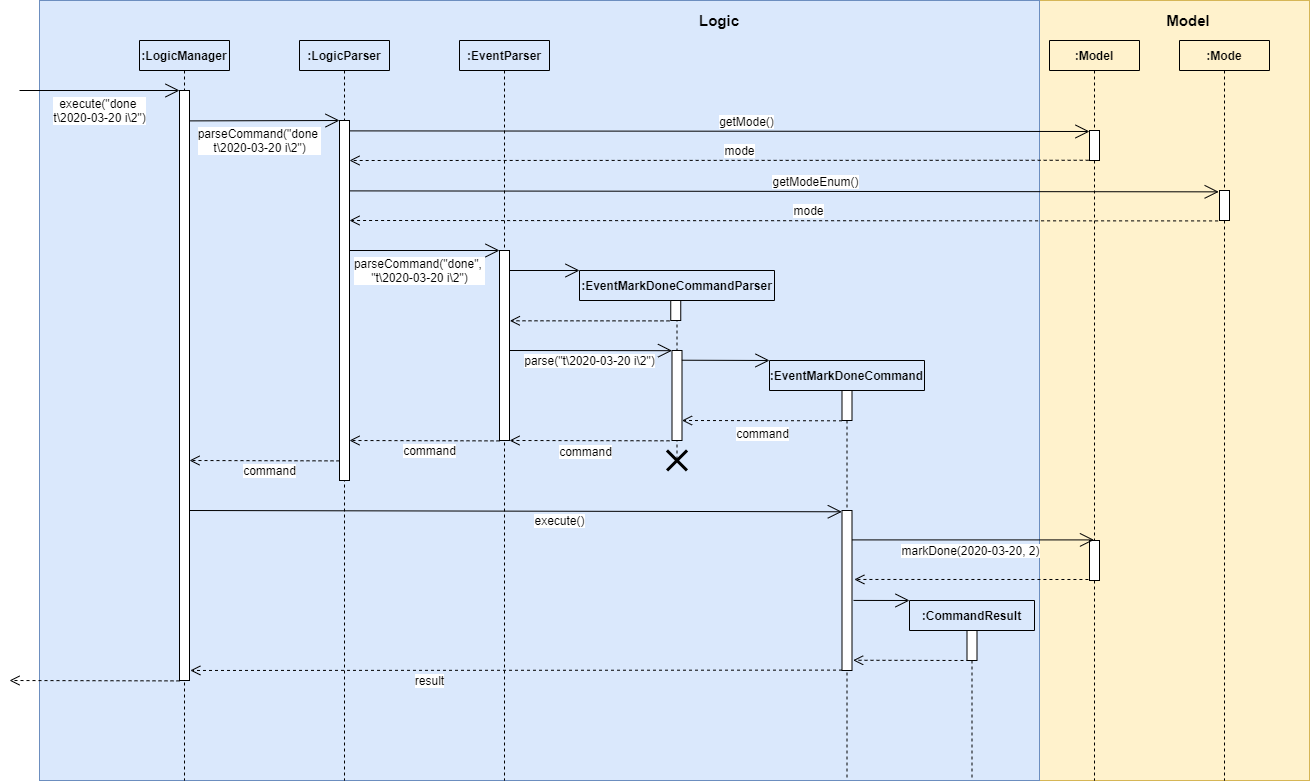

The diagram above was exported from draw.io. Its source (the exported page's mxGraphModel, read from the mxfile embedded in the PNG):
<mxGraphModel dx="665" dy="369" grid="1" gridSize="10" guides="1" tooltips="1" connect="1" arrows="1" fold="1" page="1" pageScale="1" pageWidth="1169" pageHeight="827" math="0" shadow="0">
  <root>
    <mxCell id="0" />
    <mxCell id="1" parent="0" />
    <mxCell id="rxTabpolAkKmEkgtnXln-80" value="" style="rounded=0;whiteSpace=wrap;html=1;fillColor=#fff2cc;strokeColor=#d6b656;" parent="1" vertex="1">
      <mxGeometry x="1040" width="270" height="780" as="geometry" />
    </mxCell>
    <mxCell id="rxTabpolAkKmEkgtnXln-79" value="" style="rounded=0;whiteSpace=wrap;html=1;fillColor=#dae8fc;strokeColor=#6c8ebf;" parent="1" vertex="1">
      <mxGeometry x="40" width="1000" height="780" as="geometry" />
    </mxCell>
    <mxCell id="rxTabpolAkKmEkgtnXln-36" value=":EventMarkDoneCommandParser" style="swimlane;fontStyle=1;childLayout=stackLayout;horizontal=1;startSize=30;fillColor=none;horizontalStack=0;resizeParent=1;resizeParentMax=0;resizeLast=0;collapsible=1;marginBottom=0;" parent="1" vertex="1">
      <mxGeometry x="580" y="270" width="195" height="30" as="geometry" />
    </mxCell>
    <mxCell id="rxTabpolAkKmEkgtnXln-72" value="" style="shape=umlLifeline;participant=umlEntity;perimeter=lifelinePerimeter;whiteSpace=wrap;html=1;container=1;collapsible=0;recursiveResize=0;verticalAlign=top;spacingTop=36;labelBackgroundColor=#ffffff;outlineConnect=0;size=0;" parent="1" vertex="1">
      <mxGeometry x="937.5" y="630" width="70" height="150" as="geometry" />
    </mxCell>
    <mxCell id="rxTabpolAkKmEkgtnXln-55" value="" style="shape=umlLifeline;participant=umlEntity;perimeter=lifelinePerimeter;whiteSpace=wrap;html=1;container=1;collapsible=0;recursiveResize=0;verticalAlign=top;spacingTop=36;labelBackgroundColor=#ffffff;outlineConnect=0;size=0;" parent="1" vertex="1">
      <mxGeometry x="812.5" y="390" width="70" height="390" as="geometry" />
    </mxCell>
    <mxCell id="rxTabpolAkKmEkgtnXln-61" value="" style="html=1;points=[];perimeter=orthogonalPerimeter;" parent="rxTabpolAkKmEkgtnXln-55" vertex="1">
      <mxGeometry x="30" y="120" width="10" height="160" as="geometry" />
    </mxCell>
    <mxCell id="rxTabpolAkKmEkgtnXln-6" value="" style="shape=umlLifeline;participant=umlEntity;perimeter=lifelinePerimeter;whiteSpace=wrap;html=1;container=1;collapsible=0;recursiveResize=0;verticalAlign=top;spacingTop=36;labelBackgroundColor=#ffffff;outlineConnect=0;size=0;" parent="1" vertex="1">
      <mxGeometry x="150" y="70" width="70" height="710" as="geometry" />
    </mxCell>
    <mxCell id="rxTabpolAkKmEkgtnXln-7" value="" style="html=1;points=[];perimeter=orthogonalPerimeter;" parent="rxTabpolAkKmEkgtnXln-6" vertex="1">
      <mxGeometry x="30" y="20" width="10" height="590" as="geometry" />
    </mxCell>
    <mxCell id="rxTabpolAkKmEkgtnXln-8" value="&lt;font style=&quot;font-size: 12px&quot;&gt;execute(&quot;done &lt;br&gt;t\2020-03-20 i\2&quot;)&lt;/font&gt;" style="endArrow=open;endFill=1;endSize=12;html=1;" parent="1" edge="1">
      <mxGeometry y="-20" width="160" relative="1" as="geometry">
        <mxPoint x="20" y="90" as="sourcePoint" />
        <mxPoint x="180" y="90" as="targetPoint" />
        <mxPoint as="offset" />
      </mxGeometry>
    </mxCell>
    <mxCell id="rxTabpolAkKmEkgtnXln-2" value=":LogicManager" style="swimlane;fontStyle=1;childLayout=stackLayout;horizontal=1;startSize=30;fillColor=none;horizontalStack=0;resizeParent=1;resizeParentMax=0;resizeLast=0;collapsible=1;marginBottom=0;" parent="1" vertex="1">
      <mxGeometry x="140" y="40" width="90" height="30" as="geometry" />
    </mxCell>
    <mxCell id="rxTabpolAkKmEkgtnXln-9" value="" style="shape=umlLifeline;participant=umlEntity;perimeter=lifelinePerimeter;whiteSpace=wrap;html=1;container=1;collapsible=0;recursiveResize=0;verticalAlign=top;spacingTop=36;labelBackgroundColor=#ffffff;outlineConnect=0;size=0;" parent="1" vertex="1">
      <mxGeometry x="310" y="70" width="70" height="710" as="geometry" />
    </mxCell>
    <mxCell id="rxTabpolAkKmEkgtnXln-10" value="" style="html=1;points=[];perimeter=orthogonalPerimeter;" parent="rxTabpolAkKmEkgtnXln-9" vertex="1">
      <mxGeometry x="30" y="50" width="10" height="360" as="geometry" />
    </mxCell>
    <mxCell id="rxTabpolAkKmEkgtnXln-11" value=":LogicParser" style="swimlane;fontStyle=1;childLayout=stackLayout;horizontal=1;startSize=30;fillColor=none;horizontalStack=0;resizeParent=1;resizeParentMax=0;resizeLast=0;collapsible=1;marginBottom=0;" parent="1" vertex="1">
      <mxGeometry x="300" y="40" width="90" height="30" as="geometry" />
    </mxCell>
    <mxCell id="rxTabpolAkKmEkgtnXln-12" value="&lt;font style=&quot;font-size: 12px&quot;&gt;parseCommand(&quot;done &lt;br&gt;t\2020-03-20 i\2&quot;)&lt;/font&gt;" style="endArrow=open;endFill=1;endSize=12;html=1;exitX=1.088;exitY=0.101;exitDx=0;exitDy=0;exitPerimeter=0;" parent="1" edge="1">
      <mxGeometry x="-0.0737" y="-20" width="160" relative="1" as="geometry">
        <mxPoint x="190.88" y="120.38999999999999" as="sourcePoint" />
        <mxPoint x="340" y="120" as="targetPoint" />
        <mxPoint as="offset" />
      </mxGeometry>
    </mxCell>
    <mxCell id="rxTabpolAkKmEkgtnXln-13" value="" style="shape=umlLifeline;participant=umlEntity;perimeter=lifelinePerimeter;whiteSpace=wrap;html=1;container=1;collapsible=0;recursiveResize=0;verticalAlign=top;spacingTop=36;labelBackgroundColor=#ffffff;outlineConnect=0;size=0;" parent="1" vertex="1">
      <mxGeometry x="1060" y="70" width="70" height="710" as="geometry" />
    </mxCell>
    <mxCell id="rxTabpolAkKmEkgtnXln-14" value="" style="html=1;points=[];perimeter=orthogonalPerimeter;" parent="rxTabpolAkKmEkgtnXln-13" vertex="1">
      <mxGeometry x="30" y="60" width="10" height="30" as="geometry" />
    </mxCell>
    <mxCell id="rxTabpolAkKmEkgtnXln-62" value="" style="html=1;points=[];perimeter=orthogonalPerimeter;" parent="rxTabpolAkKmEkgtnXln-13" vertex="1">
      <mxGeometry x="30" y="470" width="10" height="40" as="geometry" />
    </mxCell>
    <mxCell id="rxTabpolAkKmEkgtnXln-16" value="&lt;font style=&quot;font-size: 12px&quot;&gt;getMode()&lt;/font&gt;" style="endArrow=open;endFill=1;endSize=12;html=1;exitX=1.088;exitY=0.101;exitDx=0;exitDy=0;exitPerimeter=0;" parent="1" edge="1">
      <mxGeometry x="0.0733" y="10" width="160" relative="1" as="geometry">
        <mxPoint x="350" y="130.39" as="sourcePoint" />
        <mxPoint x="1090" y="131" as="targetPoint" />
        <mxPoint as="offset" />
      </mxGeometry>
    </mxCell>
    <mxCell id="rxTabpolAkKmEkgtnXln-18" value="&lt;font style=&quot;font-size: 12px&quot;&gt;mode&lt;/font&gt;" style="html=1;verticalAlign=bottom;endArrow=open;dashed=1;endSize=8;exitX=-0.082;exitY=0.992;exitDx=0;exitDy=0;exitPerimeter=0;" parent="1" source="rxTabpolAkKmEkgtnXln-14" edge="1">
      <mxGeometry x="-0.0563" relative="1" as="geometry">
        <mxPoint x="950" y="160" as="sourcePoint" />
        <mxPoint x="350" y="160" as="targetPoint" />
        <mxPoint as="offset" />
      </mxGeometry>
    </mxCell>
    <mxCell id="rxTabpolAkKmEkgtnXln-19" value="&lt;font style=&quot;font-size: 12px&quot;&gt;getModeEnum()&lt;/font&gt;" style="endArrow=open;endFill=1;endSize=12;html=1;exitX=1.088;exitY=0.101;exitDx=0;exitDy=0;exitPerimeter=0;entryX=-0.081;entryY=0.045;entryDx=0;entryDy=0;entryPerimeter=0;" parent="1" target="rxTabpolAkKmEkgtnXln-23" edge="1">
      <mxGeometry x="0.0733" y="10" width="160" relative="1" as="geometry">
        <mxPoint x="350" y="190.39" as="sourcePoint" />
        <mxPoint x="1060" y="190" as="targetPoint" />
        <mxPoint as="offset" />
      </mxGeometry>
    </mxCell>
    <mxCell id="rxTabpolAkKmEkgtnXln-20" value="&lt;font style=&quot;font-size: 12px&quot;&gt;mode&lt;/font&gt;" style="html=1;verticalAlign=bottom;endArrow=open;dashed=1;endSize=8;exitX=-0.142;exitY=1.014;exitDx=0;exitDy=0;exitPerimeter=0;" parent="1" source="rxTabpolAkKmEkgtnXln-23" edge="1">
      <mxGeometry x="-0.0563" relative="1" as="geometry">
        <mxPoint x="1060" y="220" as="sourcePoint" />
        <mxPoint x="350" y="220" as="targetPoint" />
        <mxPoint as="offset" />
      </mxGeometry>
    </mxCell>
    <mxCell id="rxTabpolAkKmEkgtnXln-22" value="" style="shape=umlLifeline;participant=umlEntity;perimeter=lifelinePerimeter;whiteSpace=wrap;html=1;container=1;collapsible=0;recursiveResize=0;verticalAlign=top;spacingTop=36;labelBackgroundColor=#ffffff;outlineConnect=0;size=0;" parent="1" vertex="1">
      <mxGeometry x="1190" y="70" width="70" height="710" as="geometry" />
    </mxCell>
    <mxCell id="rxTabpolAkKmEkgtnXln-23" value="" style="html=1;points=[];perimeter=orthogonalPerimeter;" parent="rxTabpolAkKmEkgtnXln-22" vertex="1">
      <mxGeometry x="30" y="120" width="10" height="30" as="geometry" />
    </mxCell>
    <mxCell id="rxTabpolAkKmEkgtnXln-25" value="" style="shape=umlLifeline;participant=umlEntity;perimeter=lifelinePerimeter;whiteSpace=wrap;html=1;container=1;collapsible=0;recursiveResize=0;verticalAlign=top;spacingTop=36;labelBackgroundColor=#ffffff;outlineConnect=0;size=0;" parent="1" vertex="1">
      <mxGeometry x="470" y="70" width="70" height="710" as="geometry" />
    </mxCell>
    <mxCell id="rxTabpolAkKmEkgtnXln-26" value="" style="html=1;points=[];perimeter=orthogonalPerimeter;" parent="rxTabpolAkKmEkgtnXln-25" vertex="1">
      <mxGeometry x="30" y="180" width="10" height="190" as="geometry" />
    </mxCell>
    <mxCell id="rxTabpolAkKmEkgtnXln-27" value=":EventParser" style="swimlane;fontStyle=1;childLayout=stackLayout;horizontal=1;startSize=30;fillColor=none;horizontalStack=0;resizeParent=1;resizeParentMax=0;resizeLast=0;collapsible=1;marginBottom=0;" parent="1" vertex="1">
      <mxGeometry x="460" y="40" width="90" height="30" as="geometry" />
    </mxCell>
    <mxCell id="rxTabpolAkKmEkgtnXln-28" value="&lt;font style=&quot;font-size: 12px&quot;&gt;parseCommand(&quot;done&quot;, &lt;br&gt;&quot;t\2020-03-20 i\2&quot;)&lt;/font&gt;" style="endArrow=open;endFill=1;endSize=12;html=1;exitX=1.088;exitY=0.101;exitDx=0;exitDy=0;exitPerimeter=0;" parent="1" edge="1">
      <mxGeometry x="-0.0667" y="-20" width="160" relative="1" as="geometry">
        <mxPoint x="350" y="250" as="sourcePoint" />
        <mxPoint x="500" y="250" as="targetPoint" />
        <mxPoint as="offset" />
      </mxGeometry>
    </mxCell>
    <mxCell id="rxTabpolAkKmEkgtnXln-29" value="&lt;font style=&quot;font-size: 12px&quot;&gt;command&lt;/font&gt;" style="html=1;verticalAlign=bottom;endArrow=open;dashed=1;endSize=8;" parent="1" edge="1">
      <mxGeometry x="-0.0674" y="20" relative="1" as="geometry">
        <mxPoint x="500" y="440.39" as="sourcePoint" />
        <mxPoint x="350" y="440" as="targetPoint" />
        <mxPoint as="offset" />
      </mxGeometry>
    </mxCell>
    <mxCell id="rxTabpolAkKmEkgtnXln-34" value="" style="shape=umlLifeline;participant=umlEntity;perimeter=lifelinePerimeter;whiteSpace=wrap;html=1;container=1;collapsible=0;recursiveResize=0;verticalAlign=top;spacingTop=36;labelBackgroundColor=#ffffff;outlineConnect=0;size=0;" parent="1" vertex="1">
      <mxGeometry x="641.25" y="300" width="72.5" height="160" as="geometry" />
    </mxCell>
    <mxCell id="rxTabpolAkKmEkgtnXln-35" value="" style="html=1;points=[];perimeter=orthogonalPerimeter;" parent="rxTabpolAkKmEkgtnXln-34" vertex="1">
      <mxGeometry x="30" width="10" height="20" as="geometry" />
    </mxCell>
    <mxCell id="rxTabpolAkKmEkgtnXln-42" value="" style="html=1;points=[];perimeter=orthogonalPerimeter;" parent="rxTabpolAkKmEkgtnXln-34" vertex="1">
      <mxGeometry x="31.25" y="50" width="10" height="90" as="geometry" />
    </mxCell>
    <mxCell id="rxTabpolAkKmEkgtnXln-39" value="" style="endArrow=open;endFill=1;endSize=12;html=1;" parent="1" edge="1">
      <mxGeometry x="0.0667" y="10" width="160" relative="1" as="geometry">
        <mxPoint x="510" y="270" as="sourcePoint" />
        <mxPoint x="580" y="270" as="targetPoint" />
        <mxPoint as="offset" />
      </mxGeometry>
    </mxCell>
    <mxCell id="rxTabpolAkKmEkgtnXln-40" value="" style="html=1;verticalAlign=bottom;endArrow=open;dashed=1;endSize=8;entryX=1.034;entryY=0.37;entryDx=0;entryDy=0;entryPerimeter=0;" parent="1" target="rxTabpolAkKmEkgtnXln-26" edge="1">
      <mxGeometry x="-0.0563" relative="1" as="geometry">
        <mxPoint x="670" y="320.39" as="sourcePoint" />
        <mxPoint x="513" y="320" as="targetPoint" />
        <mxPoint as="offset" />
      </mxGeometry>
    </mxCell>
    <mxCell id="rxTabpolAkKmEkgtnXln-41" value="&lt;font style=&quot;font-size: 12px&quot;&gt;parse(&quot;t\2020-03-20 i\2&quot;)&lt;/font&gt;" style="endArrow=open;endFill=1;endSize=12;html=1;entryX=0.002;entryY=0.002;entryDx=0;entryDy=0;entryPerimeter=0;" parent="1" target="rxTabpolAkKmEkgtnXln-42" edge="1">
      <mxGeometry x="-0.0154" y="-10" width="160" relative="1" as="geometry">
        <mxPoint x="510" y="350" as="sourcePoint" />
        <mxPoint x="670" y="350" as="targetPoint" />
        <mxPoint as="offset" />
      </mxGeometry>
    </mxCell>
    <mxCell id="rxTabpolAkKmEkgtnXln-43" value="" style="html=1;points=[];perimeter=orthogonalPerimeter;" parent="1" vertex="1">
      <mxGeometry x="842.5" y="390" width="10" height="30" as="geometry" />
    </mxCell>
    <mxCell id="rxTabpolAkKmEkgtnXln-47" value="" style="endArrow=open;endFill=1;endSize=12;html=1;exitX=0.991;exitY=0.108;exitDx=0;exitDy=0;exitPerimeter=0;entryX=0;entryY=0;entryDx=0;entryDy=0;" parent="1" source="rxTabpolAkKmEkgtnXln-42" target="rxTabpolAkKmEkgtnXln-44" edge="1">
      <mxGeometry x="0.0667" y="10" width="160" relative="1" as="geometry">
        <mxPoint x="688.62" y="360" as="sourcePoint" />
        <mxPoint x="770" y="360" as="targetPoint" />
        <mxPoint as="offset" />
      </mxGeometry>
    </mxCell>
    <mxCell id="rxTabpolAkKmEkgtnXln-50" value="" style="html=1;verticalAlign=bottom;endArrow=open;dashed=1;endSize=8;entryX=1;entryY=0.292;entryDx=0;entryDy=0;entryPerimeter=0;" parent="1" edge="1">
      <mxGeometry x="-0.0563" relative="1" as="geometry">
        <mxPoint x="842.5" y="420.31" as="sourcePoint" />
        <mxPoint x="682.5" y="420.00000000000006" as="targetPoint" />
        <mxPoint as="offset" />
      </mxGeometry>
    </mxCell>
    <mxCell id="rxTabpolAkKmEkgtnXln-51" value="&lt;font style=&quot;font-size: 12px&quot;&gt;command&lt;/font&gt;" style="text;html=1;align=center;verticalAlign=middle;resizable=0;points=[];labelBackgroundColor=#ffffff;" parent="rxTabpolAkKmEkgtnXln-50" vertex="1" connectable="0">
      <mxGeometry x="0.1422" y="-2" relative="1" as="geometry">
        <mxPoint x="11.16" y="13.870000000000001" as="offset" />
      </mxGeometry>
    </mxCell>
    <mxCell id="rxTabpolAkKmEkgtnXln-52" value="" style="html=1;verticalAlign=bottom;endArrow=open;dashed=1;endSize=8;entryX=1;entryY=0.292;entryDx=0;entryDy=0;entryPerimeter=0;" parent="1" edge="1">
      <mxGeometry x="-0.0563" relative="1" as="geometry">
        <mxPoint x="670" y="440.30999999999995" as="sourcePoint" />
        <mxPoint x="510" y="440" as="targetPoint" />
        <mxPoint as="offset" />
      </mxGeometry>
    </mxCell>
    <mxCell id="rxTabpolAkKmEkgtnXln-53" value="&lt;font style=&quot;font-size: 12px&quot;&gt;command&lt;/font&gt;" style="text;html=1;align=center;verticalAlign=middle;resizable=0;points=[];labelBackgroundColor=#ffffff;" parent="rxTabpolAkKmEkgtnXln-52" vertex="1" connectable="0">
      <mxGeometry x="0.1422" y="-2" relative="1" as="geometry">
        <mxPoint x="6.66" y="11.870000000000001" as="offset" />
      </mxGeometry>
    </mxCell>
    <mxCell id="rxTabpolAkKmEkgtnXln-54" value="" style="shape=umlDestroy;whiteSpace=wrap;html=1;strokeWidth=3;" parent="1" vertex="1">
      <mxGeometry x="667.5" y="450" width="20" height="20" as="geometry" />
    </mxCell>
    <mxCell id="rxTabpolAkKmEkgtnXln-57" value="&lt;font style=&quot;font-size: 12px&quot;&gt;command&lt;/font&gt;" style="html=1;verticalAlign=bottom;endArrow=open;dashed=1;endSize=8;" parent="1" edge="1">
      <mxGeometry x="-0.0674" y="20" relative="1" as="geometry">
        <mxPoint x="340" y="460.3899999999999" as="sourcePoint" />
        <mxPoint x="190" y="460" as="targetPoint" />
        <mxPoint as="offset" />
      </mxGeometry>
    </mxCell>
    <mxCell id="rxTabpolAkKmEkgtnXln-60" value="&lt;font style=&quot;font-size: 12px&quot;&gt;execute()&lt;/font&gt;" style="endArrow=open;endFill=1;endSize=12;html=1;exitX=0.991;exitY=0.108;exitDx=0;exitDy=0;exitPerimeter=0;entryX=-0.018;entryY=0.008;entryDx=0;entryDy=0;entryPerimeter=0;" parent="1" target="rxTabpolAkKmEkgtnXln-61" edge="1">
      <mxGeometry x="0.1345" y="-9" width="160" relative="1" as="geometry">
        <mxPoint x="190.00000000000028" y="510.0000000000001" as="sourcePoint" />
        <mxPoint x="840" y="510" as="targetPoint" />
        <mxPoint as="offset" />
      </mxGeometry>
    </mxCell>
    <mxCell id="rxTabpolAkKmEkgtnXln-63" value="&lt;font style=&quot;font-size: 12px&quot;&gt;markDone(2020-03-20, 2)&lt;/font&gt;" style="endArrow=open;endFill=1;endSize=12;html=1;exitX=0.991;exitY=0.108;exitDx=0;exitDy=0;exitPerimeter=0;" parent="1" target="rxTabpolAkKmEkgtnXln-13" edge="1">
      <mxGeometry x="-0.0289" y="-11" width="160" relative="1" as="geometry">
        <mxPoint x="852.5000000000003" y="539.4100000000001" as="sourcePoint" />
        <mxPoint x="950" y="540" as="targetPoint" />
        <mxPoint as="offset" />
      </mxGeometry>
    </mxCell>
    <mxCell id="rxTabpolAkKmEkgtnXln-65" value="" style="html=1;verticalAlign=bottom;endArrow=open;dashed=1;endSize=8;entryX=1.233;entryY=0.431;entryDx=0;entryDy=0;entryPerimeter=0;exitX=-0.108;exitY=0.975;exitDx=0;exitDy=0;exitPerimeter=0;" parent="1" source="rxTabpolAkKmEkgtnXln-62" target="rxTabpolAkKmEkgtnXln-61" edge="1">
      <mxGeometry relative="1" as="geometry">
        <mxPoint x="950" y="580" as="sourcePoint" />
        <mxPoint x="890" y="580" as="targetPoint" />
      </mxGeometry>
    </mxCell>
    <mxCell id="rxTabpolAkKmEkgtnXln-66" value="" style="html=1;points=[];perimeter=orthogonalPerimeter;" parent="1" vertex="1">
      <mxGeometry x="967.5" y="630" width="10" height="30" as="geometry" />
    </mxCell>
    <mxCell id="rxTabpolAkKmEkgtnXln-74" value="" style="html=1;verticalAlign=bottom;endArrow=open;dashed=1;endSize=8;entryX=1.114;entryY=0.936;entryDx=0;entryDy=0;entryPerimeter=0;" parent="1" target="rxTabpolAkKmEkgtnXln-61" edge="1">
      <mxGeometry relative="1" as="geometry">
        <mxPoint x="970" y="660" as="sourcePoint" />
        <mxPoint x="860" y="660" as="targetPoint" />
      </mxGeometry>
    </mxCell>
    <mxCell id="rxTabpolAkKmEkgtnXln-75" value="&lt;font style=&quot;font-size: 12px&quot;&gt;result&lt;/font&gt;" style="html=1;verticalAlign=bottom;endArrow=open;dashed=1;endSize=8;entryX=1.083;entryY=0.983;entryDx=0;entryDy=0;entryPerimeter=0;" parent="1" target="rxTabpolAkKmEkgtnXln-7" edge="1">
      <mxGeometry x="0.266" y="20" relative="1" as="geometry">
        <mxPoint x="842.5000000000002" y="669.6100000000001" as="sourcePoint" />
        <mxPoint x="648.6400000000001" y="669.76" as="targetPoint" />
        <mxPoint as="offset" />
      </mxGeometry>
    </mxCell>
    <mxCell id="rxTabpolAkKmEkgtnXln-24" value=":Mode" style="swimlane;fontStyle=1;childLayout=stackLayout;horizontal=1;startSize=30;fillColor=none;horizontalStack=0;resizeParent=1;resizeParentMax=0;resizeLast=0;collapsible=1;marginBottom=0;" parent="1" vertex="1">
      <mxGeometry x="1180" y="40" width="90" height="30" as="geometry" />
    </mxCell>
    <mxCell id="rxTabpolAkKmEkgtnXln-15" value=":Model" style="swimlane;fontStyle=1;childLayout=stackLayout;horizontal=1;startSize=30;fillColor=none;horizontalStack=0;resizeParent=1;resizeParentMax=0;resizeLast=0;collapsible=1;marginBottom=0;" parent="1" vertex="1">
      <mxGeometry x="1050" y="40" width="90" height="30" as="geometry" />
    </mxCell>
    <mxCell id="rxTabpolAkKmEkgtnXln-68" value="" style="endArrow=open;endFill=1;endSize=12;html=1;entryX=0;entryY=0;entryDx=0;entryDy=0;exitX=1.152;exitY=0.562;exitDx=0;exitDy=0;exitPerimeter=0;" parent="1" source="rxTabpolAkKmEkgtnXln-61" target="rxTabpolAkKmEkgtnXln-67" edge="1">
      <mxGeometry x="0.0667" y="10" width="160" relative="1" as="geometry">
        <mxPoint x="860" y="600" as="sourcePoint" />
        <mxPoint x="1130" y="600.59" as="targetPoint" />
        <mxPoint as="offset" />
      </mxGeometry>
    </mxCell>
    <mxCell id="rxTabpolAkKmEkgtnXln-67" value=":CommandResult" style="swimlane;fontStyle=1;childLayout=stackLayout;horizontal=1;startSize=30;fillColor=none;horizontalStack=0;resizeParent=1;resizeParentMax=0;resizeLast=0;collapsible=1;marginBottom=0;" parent="1" vertex="1">
      <mxGeometry x="910" y="600" width="125" height="30" as="geometry" />
    </mxCell>
    <mxCell id="rxTabpolAkKmEkgtnXln-81" value="" style="html=1;verticalAlign=bottom;endArrow=open;dashed=1;endSize=8;" parent="1" edge="1">
      <mxGeometry x="-0.1765" relative="1" as="geometry">
        <mxPoint x="180" y="680.3899999999999" as="sourcePoint" />
        <mxPoint x="10" y="680" as="targetPoint" />
        <mxPoint as="offset" />
      </mxGeometry>
    </mxCell>
    <mxCell id="rxTabpolAkKmEkgtnXln-83" value="&lt;b&gt;&lt;font style=&quot;font-size: 15px&quot;&gt;Logic&lt;/font&gt;&lt;/b&gt;" style="text;html=1;strokeColor=none;fillColor=none;align=center;verticalAlign=middle;whiteSpace=wrap;rounded=0;" parent="1" vertex="1">
      <mxGeometry x="700" y="10" width="40" height="20" as="geometry" />
    </mxCell>
    <mxCell id="rxTabpolAkKmEkgtnXln-84" value="&lt;b&gt;&lt;font style=&quot;font-size: 15px&quot;&gt;Model&lt;/font&gt;&lt;/b&gt;" style="text;html=1;strokeColor=none;fillColor=none;align=center;verticalAlign=middle;whiteSpace=wrap;rounded=0;" parent="1" vertex="1">
      <mxGeometry x="1169" y="10" width="40" height="20" as="geometry" />
    </mxCell>
    <mxCell id="rxTabpolAkKmEkgtnXln-44" value=":EventMarkDoneCommand" style="swimlane;fontStyle=1;childLayout=stackLayout;horizontal=1;startSize=30;fillColor=none;horizontalStack=0;resizeParent=1;resizeParentMax=0;resizeLast=0;collapsible=1;marginBottom=0;" parent="1" vertex="1">
      <mxGeometry x="770" y="360" width="155" height="30" as="geometry" />
    </mxCell>
  </root>
</mxGraphModel>